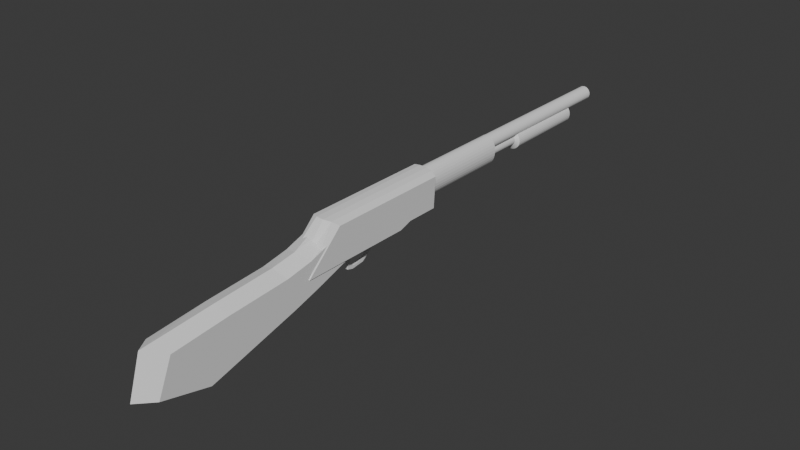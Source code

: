 # Source: ShotGun.blend  (saved by Blender 4.0.36; exported with 4.5.12 LTS)
import bpy
from mathutils import Matrix  # noqa: F401  (used for matrix-valued properties, if any)

bpy.ops.wm.read_factory_settings(use_empty=True)
scene = bpy.context.scene
scene.name = 'Scene'

# ---- world
world_world = bpy.data.worlds.new('World'); scene.world = world_world
world_world.use_nodes = True; world_world.node_tree.nodes.clear()
_N = world_world.node_tree.nodes; _L = world_world.node_tree.links
n0 = _N.new('ShaderNodeOutputWorld'); n0.name = 'World Output'; n0.location = (300, 300)
n1 = _N.new('ShaderNodeBackground'); n1.name = 'Background'; n1.location = (10, 300)
n1.inputs[0].default_value = (0.05088, 0.05088, 0.05088, 1.0)
_L.new(n1.outputs[0], n0.inputs[0])
n0.is_active_output = True
world_world.color = (0.05088, 0.05088, 0.05088)
world_world.use_sun_shadow = False
world_world.sun_shadow_jitter_overblur = 0.0

# ---- meshes
me_body = bpy.data.meshes.new('body')
me_body.from_pydata([(-0.9932, -0.09783, 0.2403), (-2.001, 0.6788, 0.2403), (-2.001, 0.07337, 0.2403), (-1.117, 0.6788, 0.2403), (-0.9932, 0.4574, 0.2403), (-1.117, 0.5191, 0.2403), (-1.117, 0.6788, -0.1785), (-2.001, 0.6788, -0.1785), (-2.001, 0.07337, -0.1785), (-0.9932, -0.09783, -0.1785), (-0.9932, 0.4574, -0.1785), (-1.117, 0.5191, -0.1785), (-2.116, 0.6788, -0.1091), (-1.036, 0.6788, 0.1356), (-2.116, 0.0475, 0.1709), (-2.148, 0.03146, 0.08322), (-2.116, 0.0475, -0.1091), (-2.116, 0.6788, 0.1709), (-2.148, 0.6788, 0.08322), (-2.148, 0.03146, -0.02148), (-2.148, 0.6788, -0.02148), (-1.036, 0.5191, -0.07384), (-1.036, 0.5191, 0.1356), (-1.036, 0.6788, -0.07384), (-0.9932, -0.09783, 0.02433), (-1.003, 0.3932, 0.04213), (-1.005, 0.1922, 0.04213), (-1.005, 0.1922, 0.07831), (-0.435, 0.1842, 0.04213), (-0.3858, 0.2149, 0.04213), (-0.4306, 0.2785, 0.04213), (-0.5052, 0.1957, 0.04213), (-0.4715, 0.2206, 0.04213), (-0.5203, 0.2781, 0.04213), (-1.003, 0.3932, 0.07831), (-0.9339, 0.3607, 0.04213), (-0.9367, 0.2047, 0.04213), (-0.435, 0.1842, 0.07831), (-0.3858, 0.2149, 0.07831), (-0.4306, 0.2785, 0.07831), (-0.5052, 0.1957, 0.07831), (-0.4715, 0.2206, 0.07831), (-0.5203, 0.2781, 0.07831), (-0.9339, 0.3607, 0.07831), (-0.9367, 0.2047, 0.07831)], [], [(8, 7, 6, 11, 10, 9), (5, 3, 1, 2, 0, 4), (4, 10, 11, 21, 22, 5), (3, 13, 23, 6, 7, 12, 20, 18, 17, 1), (3, 5, 22, 13), (20, 12, 16, 19), (2, 1, 17, 14), (13, 22, 21, 23), (15, 18, 20, 19), (14, 17, 18, 15), (12, 7, 8, 16), (21, 11, 6, 23), (2, 14, 0), (14, 15, 24, 0), (16, 8, 9), (15, 19, 24), (19, 16, 9, 24), (4, 0, 24, 9, 10), (28, 26, 25, 35, 36, 31, 32, 29), (25, 30, 29, 32, 33, 35), (37, 38, 41, 40, 44, 43, 34, 27), (34, 43, 42, 41, 38, 39), (32, 31, 40, 41), (28, 29, 38, 37), (36, 35, 43, 44), (33, 32, 41, 42), (29, 30, 39, 38), (31, 36, 44, 40), (25, 26, 27, 34), (30, 25, 34, 39), (26, 28, 37, 27), (35, 33, 42, 43)])
_uv = me_body.uv_layers.new(name='UVマップ')
_uv.uv.foreach_set('vector', [0.0, 0.06465, 0.0, 1.0, 0.62, 1.0, 0.6081, 0.9545, 1.0, 0.9237, 1.0, 0.0, 0.6081, 0.9545, 0.62, 1.0, 0.0, 1.0, 0.0, 0.06465, 1.0, 0.0, 1.0, 0.9237, 1.0, 0.9237, 1.0, 0.9237, 0.6081, 0.9545, 0.6081, 0.9545, 0.6081, 0.9545, 0.6081, 0.9545, 0.62, 1.0, 0.62, 1.0, 0.62, 1.0, 0.62, 1.0, 0.0, 1.0, 0.0, 1.0, 0.0, 1.0, 0.0, 1.0, 0.0, 1.0, 0.0, 1.0, 0.62, 1.0, 0.6081, 0.9545, 0.6081, 0.9545, 0.62, 1.0, 0.0, 1.0, 0.0, 1.0, 0.0, 0.06465, 0.0, 0.06465, 0.0, 0.06465, 0.0, 1.0, 0.0, 1.0, 0.0, 0.06465, 0.62, 1.0, 0.6081, 0.9545, 0.6081, 0.9545, 0.62, 1.0, 0.0, 0.06465, 0.0, 1.0, 0.0, 1.0, 0.0, 0.06465, 0.0, 0.06465, 0.0, 1.0, 0.0, 1.0, 0.0, 0.06465, 0.0, 1.0, 0.0, 1.0, 0.0, 0.06465, 0.0, 0.06465, 0.6081, 0.9545, 0.6081, 0.9545, 0.62, 1.0, 0.62, 1.0, 0.0, 0.06465, 0.0, 0.06465, 1.0, 0.0, 0.0, 0.06465, 0.0, 0.06465, 1.0, 0.0, 1.0, 0.0, 0.0, 0.06465, 0.0, 0.06465, 1.0, 0.0, 0.0, 0.06465, 0.0, 0.06465, 1.0, 0.0, 0.0, 0.06465, 0.0, 0.06465, 1.0, 0.0, 1.0, 0.0, 1.0, 0.9237, 1.0, 0.0, 1.0, 0.0, 1.0, 0.0, 1.0, 0.9237, 0.366, 1.0, 1.0, 1.0, 1.0, 0.0, 0.7575, 0.06457, 0.7525, 0.7584, 0.445, 0.8881, 0.271, 0.6897, 0.1723, 0.7271, 1.0, 0.0, 0.1723, 0.1536, 0.1723, 0.7271, 0.271, 0.6897, 0.2757, 0.1564, 0.7575, 0.06457, 0.366, 1.0, 0.1723, 0.7271, 0.271, 0.6897, 0.445, 0.8881, 0.7525, 0.7584, 0.7575, 0.06457, 1.0, 0.0, 1.0, 1.0, 1.0, 0.0, 0.7575, 0.06457, 0.2757, 0.1564, 0.271, 0.6897, 0.1723, 0.7271, 0.1723, 0.1536, 0.271, 0.6897, 0.445, 0.8881, 0.445, 0.8881, 0.271, 0.6897, 0.366, 1.0, 0.1723, 0.7271, 0.1723, 0.7271, 0.366, 1.0, 0.7525, 0.7584, 0.7575, 0.06457, 0.7575, 0.06457, 0.7525, 0.7584, 0.2757, 0.1564, 0.271, 0.6897, 0.271, 0.6897, 0.2757, 0.1564, 0.1723, 0.7271, 0.1723, 0.1536, 0.1723, 0.1536, 0.1723, 0.7271, 0.445, 0.8881, 0.7525, 0.7584, 0.7525, 0.7584, 0.445, 0.8881, 1.0, 0.0, 1.0, 1.0, 1.0, 1.0, 1.0, 0.0, 0.1723, 0.1536, 1.0, 0.0, 1.0, 0.0, 0.1723, 0.1536, 1.0, 1.0, 0.366, 1.0, 0.366, 1.0, 1.0, 1.0, 0.7575, 0.06457, 0.2757, 0.1564, 0.2757, 0.1564, 0.7575, 0.06457])
me_body.update()
me_003 = bpy.data.meshes.new('円柱.003')
me_003.from_pydata([(-1.558, 0.5123, -10.6), (-1.558, 0.5822, 3.676), (-1.444, 0.5024, -10.6), (-1.444, 0.571, 3.676), (-1.335, 0.4733, -10.6), (-1.335, 0.5379, 3.676), (-1.234, 0.4259, -10.6), (-1.234, 0.4841, 3.676), (-1.146, 0.3622, -10.6), (-1.146, 0.4117, 3.676), (-1.074, 0.2846, -10.6), (-1.074, 0.3234, 3.676), (-1.02, 0.196, -10.6), (-1.02, 0.2228, 3.676), (-0.9869, 0.09994, -10.6), (-0.9869, 0.1136, 3.676), (-0.9757, -4.366e-07, -10.6), (-0.9757, 1.356e-07, 3.676), (-0.9869, -0.09994, -10.6), (-0.9869, -0.1136, 3.676), (-1.02, -0.196, -10.6), (-1.02, -0.2228, 3.676), (-1.074, -0.2846, -10.6), (-1.074, -0.3234, 3.676), (-1.146, -0.3622, -10.6), (-1.146, -0.4117, 3.676), (-1.234, -0.4259, -10.6), (-1.234, -0.4841, 3.676), (-1.335, -0.4733, -10.6), (-1.335, -0.5379, 3.676), (-1.444, -0.5024, -10.6), (-1.444, -0.571, 3.676), (-1.558, -0.5123, -10.6), (-1.558, -0.5822, 3.676), (-1.671, -0.5024, -10.6), (-1.671, -0.571, 3.676), (-1.781, -0.4733, -10.6), (-1.781, -0.5379, 3.676), (-1.881, -0.4259, -10.6), (-1.881, -0.4841, 3.676), (-1.97, -0.3622, -10.6), (-1.97, -0.4117, 3.676), (-2.042, -0.2846, -10.6), (-2.042, -0.3234, 3.676), (-2.096, -0.196, -10.6), (-2.096, -0.2228, 3.676), (-2.129, -0.09994, -10.6), (-2.129, -0.1136, 3.676), (-2.14, -4.366e-07, -10.6), (-2.14, 1.356e-07, 3.676), (-2.129, 0.09994, -10.6), (-2.129, 0.1136, 3.676), (-2.096, 0.196, -10.6), (-2.096, 0.2228, 3.676), (-2.042, 0.2846, -10.6), (-2.042, 0.3234, 3.676), (-1.97, 0.3622, -10.6), (-1.97, 0.4117, 3.676), (-1.881, 0.4259, -10.6), (-1.881, 0.4841, 3.676), (-1.781, 0.4733, -10.6), (-1.781, 0.5379, 3.676), (-1.671, 0.5024, -10.6), (-1.671, 0.571, 3.676), (-1.556, 0.3489, 4.096), (-1.625, 0.3558, 4.096), (-1.489, 0.3287, 4.096), (-1.428, 0.2958, 4.096), (-1.374, 0.2516, 4.096), (-1.33, 0.1977, 4.096), (-1.297, 0.1361, 4.096), (-1.276, 0.06941, 4.096), (-1.27, 1.459e-07, 4.096), (-1.276, -0.06941, 4.096), (-1.297, -0.1361, 4.096), (-1.33, -0.1976, 4.096), (-1.374, -0.2516, 4.096), (-1.428, -0.2958, 4.096), (-1.489, -0.3287, 4.096), (-1.556, -0.3489, 4.096), (-1.625, -0.3558, 4.096), (-1.695, -0.3489, 4.096), (-1.761, -0.3287, 4.096), (-1.823, -0.2958, 4.096), (-1.877, -0.2516, 4.096), (-1.921, -0.1976, 4.096), (-1.954, -0.1361, 4.096), (-1.974, -0.06941, 4.096), (-1.981, 1.459e-07, 4.096), (-1.974, 0.06941, 4.096), (-1.954, 0.1361, 4.096), (-1.921, 0.1977, 4.096), (-1.877, 0.2516, 4.096), (-1.823, 0.2958, 4.096), (-1.761, 0.3287, 4.096), (-1.695, 0.3489, 4.096), (-1.556, 0.3489, 10.42), (-1.625, 0.3558, 10.42), (-1.489, 0.3287, 10.42), (-1.428, 0.2958, 10.42), (-1.374, 0.2516, 10.42), (-1.33, 0.1977, 10.42), (-1.297, 0.1361, 10.42), (-1.276, 0.06941, 10.42), (-1.27, 1.459e-07, 10.42), (-1.276, -0.06941, 10.42), (-1.297, -0.1361, 10.42), (-1.33, -0.1976, 10.42), (-1.374, -0.2516, 10.42), (-1.428, -0.2958, 10.42), (-1.489, -0.3287, 10.42), (-1.556, -0.3489, 10.42), (-1.625, -0.3558, 10.42), (-1.695, -0.3489, 10.42), (-1.761, -0.3287, 10.42), (-1.823, -0.2958, 10.42), (-1.877, -0.2516, 10.42), (-1.921, -0.1976, 10.42), (-1.954, -0.1361, 10.42), (-1.974, -0.06941, 10.42), (-1.981, 1.459e-07, 10.42), (-1.974, 0.06941, 10.42), (-1.954, 0.1361, 10.42), (-1.921, 0.1977, 10.42), (-1.877, 0.2516, 10.42), (-1.823, 0.2958, 10.42), (-1.761, 0.3287, 10.42), (-1.695, 0.3489, 10.42)], [], [(0, 1, 3, 2), (2, 3, 5, 4), (4, 5, 7, 6), (6, 7, 9, 8), (8, 9, 11, 10), (10, 11, 13, 12), (12, 13, 15, 14), (14, 15, 17, 16), (16, 17, 19, 18), (18, 19, 21, 20), (20, 21, 23, 22), (22, 23, 25, 24), (24, 25, 27, 26), (26, 27, 29, 28), (28, 29, 31, 30), (30, 31, 33, 32), (32, 33, 35, 34), (34, 35, 37, 36), (36, 37, 39, 38), (38, 39, 41, 40), (40, 41, 43, 42), (42, 43, 45, 44), (44, 45, 47, 46), (46, 47, 49, 48), (48, 49, 51, 50), (50, 51, 53, 52), (52, 53, 55, 54), (54, 55, 57, 56), (56, 57, 59, 58), (58, 59, 61, 60), (21, 19, 73, 74), (60, 61, 63, 62), (62, 63, 1, 0), (0, 2, 4, 6, 8, 10, 12, 14, 16, 18, 20, 22, 24, 26, 28, 30, 32, 34, 36, 38, 40, 42, 44, 46, 48, 50, 52, 54, 56, 58, 60, 62), (64, 65, 97, 96), (39, 37, 82, 83), (57, 55, 91, 92), (13, 11, 69, 70), (31, 29, 78, 79), (49, 47, 87, 88), (5, 3, 64, 66), (23, 21, 74, 75), (41, 39, 83, 84), (59, 57, 92, 93), (15, 13, 70, 71), (33, 31, 79, 80), (51, 49, 88, 89), (7, 5, 66, 67), (25, 23, 75, 76), (43, 41, 84, 85), (61, 59, 93, 94), (17, 15, 71, 72), (35, 33, 80, 81), (53, 51, 89, 90), (9, 7, 67, 68), (27, 25, 76, 77), (45, 43, 85, 86), (63, 61, 94, 95), (19, 17, 72, 73), (37, 35, 81, 82), (55, 53, 90, 91), (11, 9, 68, 69), (29, 27, 77, 78), (47, 45, 86, 87), (3, 1, 65, 64), (1, 63, 95, 65), (96, 97, 127, 126, 125, 124, 123, 122, 121, 120, 119, 118, 117, 116, 115, 114, 113, 112, 111, 110, 109, 108, 107, 106, 105, 104, 103, 102, 101, 100, 99, 98), (92, 91, 123, 124), (79, 78, 110, 111), (66, 64, 96, 98), (93, 92, 124, 125), (80, 79, 111, 112), (67, 66, 98, 99), (94, 93, 125, 126), (81, 80, 112, 113), (68, 67, 99, 100), (95, 94, 126, 127), (82, 81, 113, 114), (69, 68, 100, 101), (65, 95, 127, 97), (83, 82, 114, 115), (70, 69, 101, 102), (84, 83, 115, 116), (71, 70, 102, 103), (85, 84, 116, 117), (72, 71, 103, 104), (86, 85, 117, 118), (73, 72, 104, 105), (87, 86, 118, 119), (74, 73, 105, 106), (88, 87, 119, 120), (75, 74, 106, 107), (89, 88, 120, 121), (76, 75, 107, 108), (90, 89, 121, 122), (77, 76, 108, 109), (91, 90, 122, 123), (78, 77, 109, 110)])
_uv = me_003.uv_layers.new(name='UVマップ')
_uv.uv.foreach_set('vector', [1.0, 0.5, 1.0, 1.0, 0.9688, 1.0, 0.9688, 0.5, 0.9688, 0.5, 0.9688, 1.0, 0.9375, 1.0, 0.9375, 0.5, 0.9375, 0.5, 0.9375, 1.0, 0.9062, 1.0, 0.9062, 0.5, 0.9062, 0.5, 0.9062, 1.0, 0.875, 1.0, 0.875, 0.5, 0.875, 0.5, 0.875, 1.0, 0.8438, 1.0, 0.8438, 0.5, 0.8438, 0.5, 0.8438, 1.0, 0.8125, 1.0, 0.8125, 0.5, 0.8125, 0.5, 0.8125, 1.0, 0.7812, 1.0, 0.7812, 0.5, 0.7812, 0.5, 0.7812, 1.0, 0.75, 1.0, 0.75, 0.5, 0.75, 0.5, 0.75, 1.0, 0.7188, 1.0, 0.7188, 0.5, 0.7188, 0.5, 0.7188, 1.0, 0.6875, 1.0, 0.6875, 0.5, 0.6875, 0.5, 0.6875, 1.0, 0.6562, 1.0, 0.6562, 0.5, 0.6562, 0.5, 0.6562, 1.0, 0.625, 1.0, 0.625, 0.5, 0.625, 0.5, 0.625, 1.0, 0.5938, 1.0, 0.5938, 0.5, 0.5938, 0.5, 0.5938, 1.0, 0.5625, 1.0, 0.5625, 0.5, 0.5625, 0.5, 0.5625, 1.0, 0.5312, 1.0, 0.5312, 0.5, 0.5312, 0.5, 0.5312, 1.0, 0.5, 1.0, 0.5, 0.5, 0.5, 0.5, 0.5, 1.0, 0.4688, 1.0, 0.4688, 0.5, 0.4688, 0.5, 0.4688, 1.0, 0.4375, 1.0, 0.4375, 0.5, 0.4375, 0.5, 0.4375, 1.0, 0.4062, 1.0, 0.4062, 0.5, 0.4062, 0.5, 0.4062, 1.0, 0.375, 1.0, 0.375, 0.5, 0.375, 0.5, 0.375, 1.0, 0.3438, 1.0, 0.3438, 0.5, 0.3438, 0.5, 0.3438, 1.0, 0.3125, 1.0, 0.3125, 0.5, 0.3125, 0.5, 0.3125, 1.0, 0.2812, 1.0, 0.2812, 0.5, 0.2812, 0.5, 0.2812, 1.0, 0.25, 1.0, 0.25, 0.5, 0.25, 0.5, 0.25, 1.0, 0.2188, 1.0, 0.2188, 0.5, 0.2188, 0.5, 0.2188, 1.0, 0.1875, 1.0, 0.1875, 0.5, 0.1875, 0.5, 0.1875, 1.0, 0.1562, 1.0, 0.1562, 0.5, 0.1562, 0.5, 0.1562, 1.0, 0.125, 1.0, 0.125, 0.5, 0.125, 0.5, 0.125, 1.0, 0.09375, 1.0, 0.09375, 0.5, 0.09375, 0.5, 0.09375, 1.0, 0.0625, 1.0, 0.0625, 0.5, 0.6875, 1.0, 0.7188, 1.0, 0.7188, 1.0, 0.6875, 1.0, 0.0625, 0.5, 0.0625, 1.0, 0.03125, 1.0, 0.03125, 0.5, 0.03125, 0.5, 0.03125, 1.0, 0.0, 1.0, 0.0, 0.5, 0.75, 0.49, 0.7968, 0.4854, 0.8418, 0.4717, 0.8833, 0.4496, 0.9197, 0.4197, 0.9496, 0.3833, 0.9717, 0.3418, 0.9854, 0.2968, 0.99, 0.25, 0.9854, 0.2032, 0.9717, 0.1582, 0.9496, 0.1167, 0.9197, 0.08029, 0.8833, 0.05045, 0.8418, 0.02827, 0.7968, 0.01461, 0.75, 0.01, 0.7032, 0.01461, 0.6582, 0.02827, 0.6167, 0.05045, 0.5803, 0.08029, 0.5504, 0.1167, 0.5283, 0.1582, 0.5146, 0.2032, 0.51, 0.25, 0.5146, 0.2968, 0.5283, 0.3418, 0.5504, 0.3833, 0.5803, 0.4197, 0.6167, 0.4496, 0.6582, 0.4717, 0.7032, 0.4854, 0.9688, 1.0, 1.0, 1.0, 1.0, 1.0, 0.9688, 1.0, 0.4062, 1.0, 0.4375, 1.0, 0.4375, 1.0, 0.4062, 1.0, 0.125, 1.0, 0.1562, 1.0, 0.1562, 1.0, 0.125, 1.0, 0.8125, 1.0, 0.8438, 1.0, 0.8438, 1.0, 0.8125, 1.0, 0.5312, 1.0, 0.5625, 1.0, 0.5625, 1.0, 0.5312, 1.0, 0.25, 1.0, 0.2812, 1.0, 0.2812, 1.0, 0.25, 1.0, 0.9375, 1.0, 0.9688, 1.0, 0.9688, 1.0, 0.9375, 1.0, 0.6562, 1.0, 0.6875, 1.0, 0.6875, 1.0, 0.6562, 1.0, 0.375, 1.0, 0.4062, 1.0, 0.4062, 1.0, 0.375, 1.0, 0.09375, 1.0, 0.125, 1.0, 0.125, 1.0, 0.09375, 1.0, 0.7812, 1.0, 0.8125, 1.0, 0.8125, 1.0, 0.7812, 1.0, 0.5, 1.0, 0.5312, 1.0, 0.5312, 1.0, 0.5, 1.0, 0.2188, 1.0, 0.25, 1.0, 0.25, 1.0, 0.2188, 1.0, 0.9062, 1.0, 0.9375, 1.0, 0.9375, 1.0, 0.9062, 1.0, 0.625, 1.0, 0.6562, 1.0, 0.6562, 1.0, 0.625, 1.0, 0.3438, 1.0, 0.375, 1.0, 0.375, 1.0, 0.3438, 1.0, 0.0625, 1.0, 0.09375, 1.0, 0.09375, 1.0, 0.0625, 1.0, 0.75, 1.0, 0.7812, 1.0, 0.7812, 1.0, 0.75, 1.0, 0.4688, 1.0, 0.5, 1.0, 0.5, 1.0, 0.4688, 1.0, 0.1875, 1.0, 0.2188, 1.0, 0.2188, 1.0, 0.1875, 1.0, 0.875, 1.0, 0.9062, 1.0, 0.9062, 1.0, 0.875, 1.0, 0.5938, 1.0, 0.625, 1.0, 0.625, 1.0, 0.5938, 1.0, 0.3125, 1.0, 0.3438, 1.0, 0.3438, 1.0, 0.3125, 1.0, 0.03125, 1.0, 0.0625, 1.0, 0.0625, 1.0, 0.03125, 1.0, 0.7188, 1.0, 0.75, 1.0, 0.75, 1.0, 0.7188, 1.0, 0.4375, 1.0, 0.4688, 1.0, 0.4688, 1.0, 0.4375, 1.0, 0.1562, 1.0, 0.1875, 1.0, 0.1875, 1.0, 0.1562, 1.0, 0.8438, 1.0, 0.875, 1.0, 0.875, 1.0, 0.8438, 1.0, 0.5625, 1.0, 0.5938, 1.0, 0.5938, 1.0, 0.5625, 1.0, 0.2812, 1.0, 0.3125, 1.0, 0.3125, 1.0, 0.2812, 1.0, 0.9688, 1.0, 1.0, 1.0, 1.0, 1.0, 0.9688, 1.0, 0.0, 1.0, 0.03125, 1.0, 0.03125, 1.0, 0.0, 1.0, 0.2968, 0.4854, 0.25, 0.49, 0.2032, 0.4854, 0.1582, 0.4717, 0.1167, 0.4496, 0.08029, 0.4197, 0.05045, 0.3833, 0.02827, 0.3418, 0.01461, 0.2968, 0.01, 0.25, 0.01461, 0.2032, 0.02827, 0.1582, 0.05045, 0.1167, 0.08029, 0.08029, 0.1167, 0.05045, 0.1582, 0.02827, 0.2032, 0.01461, 0.25, 0.01, 0.2968, 0.01461, 0.3418, 0.02827, 0.3833, 0.05045, 0.4197, 0.08029, 0.4496, 0.1167, 0.4717, 0.1582, 0.4854, 0.2032, 0.49, 0.25, 0.4854, 0.2968, 0.4717, 0.3418, 0.4496, 0.3833, 0.4197, 0.4197, 0.3833, 0.4496, 0.3418, 0.4717, 0.125, 1.0, 0.1562, 1.0, 0.1562, 1.0, 0.125, 1.0, 0.5312, 1.0, 0.5625, 1.0, 0.5625, 1.0, 0.5312, 1.0, 0.9375, 1.0, 0.9688, 1.0, 0.9688, 1.0, 0.9375, 1.0, 0.09375, 1.0, 0.125, 1.0, 0.125, 1.0, 0.09375, 1.0, 0.5, 1.0, 0.5312, 1.0, 0.5312, 1.0, 0.5, 1.0, 0.9062, 1.0, 0.9375, 1.0, 0.9375, 1.0, 0.9062, 1.0, 0.0625, 1.0, 0.09375, 1.0, 0.09375, 1.0, 0.0625, 1.0, 0.4688, 1.0, 0.5, 1.0, 0.5, 1.0, 0.4688, 1.0, 0.875, 1.0, 0.9062, 1.0, 0.9062, 1.0, 0.875, 1.0, 0.03125, 1.0, 0.0625, 1.0, 0.0625, 1.0, 0.03125, 1.0, 0.4375, 1.0, 0.4688, 1.0, 0.4688, 1.0, 0.4375, 1.0, 0.8438, 1.0, 0.875, 1.0, 0.875, 1.0, 0.8438, 1.0, 0.0, 1.0, 0.03125, 1.0, 0.03125, 1.0, 0.0, 1.0, 0.4062, 1.0, 0.4375, 1.0, 0.4375, 1.0, 0.4062, 1.0, 0.8125, 1.0, 0.8438, 1.0, 0.8438, 1.0, 0.8125, 1.0, 0.375, 1.0, 0.4062, 1.0, 0.4062, 1.0, 0.375, 1.0, 0.7812, 1.0, 0.8125, 1.0, 0.8125, 1.0, 0.7812, 1.0, 0.3438, 1.0, 0.375, 1.0, 0.375, 1.0, 0.3438, 1.0, 0.75, 1.0, 0.7812, 1.0, 0.7812, 1.0, 0.75, 1.0, 0.3125, 1.0, 0.3438, 1.0, 0.3438, 1.0, 0.3125, 1.0, 0.7188, 1.0, 0.75, 1.0, 0.75, 1.0, 0.7188, 1.0, 0.2812, 1.0, 0.3125, 1.0, 0.3125, 1.0, 0.2812, 1.0, 0.6875, 1.0, 0.7188, 1.0, 0.7188, 1.0, 0.6875, 1.0, 0.25, 1.0, 0.2812, 1.0, 0.2812, 1.0, 0.25, 1.0, 0.6562, 1.0, 0.6875, 1.0, 0.6875, 1.0, 0.6562, 1.0, 0.2188, 1.0, 0.25, 1.0, 0.25, 1.0, 0.2188, 1.0, 0.625, 1.0, 0.6562, 1.0, 0.6562, 1.0, 0.625, 1.0, 0.1875, 1.0, 0.2188, 1.0, 0.2188, 1.0, 0.1875, 1.0, 0.5938, 1.0, 0.625, 1.0, 0.625, 1.0, 0.5938, 1.0, 0.1562, 1.0, 0.1875, 1.0, 0.1875, 1.0, 0.1562, 1.0, 0.5625, 1.0, 0.5938, 1.0, 0.5938, 1.0, 0.5625, 1.0])
me_003.update()
me_004 = bpy.data.meshes.new('円柱.004')
me_004.from_pydata([(1.287, 0.8268, -7.753), (1.287, 0.8268, 0.9283), (1.528, 0.8109, -7.753), (1.528, 0.8109, 0.9283), (1.759, 0.7638, -7.753), (1.759, 0.7638, 0.9283), (1.973, 0.6874, -7.753), (1.973, 0.6874, 0.9283), (2.16, 0.5846, -7.753), (2.16, 0.5846, 0.9283), (2.313, 0.4593, -7.753), (2.313, 0.4593, 0.9283), (2.427, 0.3164, -7.753), (2.427, 0.3164, 0.9283), (2.497, 0.1613, -7.753), (2.497, 0.1613, 0.9283), (2.521, -2.945e-07, -7.753), (2.521, 1.273e-08, 0.9283), (2.497, -0.1613, -7.753), (2.497, -0.1613, 0.9283), (2.427, -0.3164, -7.753), (2.427, -0.3164, 0.9283), (2.313, -0.4593, -7.753), (2.313, -0.4593, 0.9283), (2.16, -0.5846, -7.753), (2.16, -0.5846, 0.9283), (1.973, -0.6874, -7.753), (1.973, -0.6874, 0.9283), (1.759, -0.7638, -7.753), (1.759, -0.7638, 0.9283), (1.528, -0.8109, -7.753), (1.528, -0.8109, 0.9283), (1.287, -0.8268, -7.753), (1.287, -0.8268, 0.9283), (1.047, -0.8109, -7.753), (1.047, -0.8109, 0.9283), (0.8154, -0.7638, -7.753), (0.8154, -0.7638, 0.9283), (0.6021, -0.6874, -7.753), (0.6021, -0.6874, 0.9283), (0.4152, -0.5846, -7.753), (0.4152, -0.5846, 0.9283), (0.2618, -0.4593, -7.753), (0.2618, -0.4593, 0.9283), (0.1478, -0.3164, -7.753), (0.1478, -0.3164, 0.9283), (0.07762, -0.1613, -7.753), (0.07762, -0.1613, 0.9283), (0.05392, -2.945e-07, -7.753), (0.05392, 1.273e-08, 0.9283), (0.07762, 0.1613, -7.753), (0.07762, 0.1613, 0.9283), (0.1478, 0.3164, -7.753), (0.1478, 0.3164, 0.9283), (0.2618, 0.4593, -7.753), (0.2618, 0.4593, 0.9283), (0.4152, 0.5846, -7.753), (0.4152, 0.5846, 0.9283), (0.6021, 0.6874, -7.753), (0.6021, 0.6874, 0.9283), (0.8154, 0.7638, -7.753), (0.8154, 0.7638, 0.9283), (1.047, 0.8109, -7.753), (1.047, 0.8109, 0.9283)], [], [(0, 1, 3, 2), (2, 3, 5, 4), (4, 5, 7, 6), (6, 7, 9, 8), (8, 9, 11, 10), (10, 11, 13, 12), (12, 13, 15, 14), (14, 15, 17, 16), (16, 17, 19, 18), (18, 19, 21, 20), (20, 21, 23, 22), (22, 23, 25, 24), (24, 25, 27, 26), (26, 27, 29, 28), (28, 29, 31, 30), (30, 31, 33, 32), (32, 33, 35, 34), (34, 35, 37, 36), (36, 37, 39, 38), (38, 39, 41, 40), (40, 41, 43, 42), (42, 43, 45, 44), (44, 45, 47, 46), (46, 47, 49, 48), (48, 49, 51, 50), (50, 51, 53, 52), (52, 53, 55, 54), (54, 55, 57, 56), (56, 57, 59, 58), (58, 59, 61, 60), (3, 1, 63, 61, 59, 57, 55, 53, 51, 49, 47, 45, 43, 41, 39, 37, 35, 33, 31, 29, 27, 25, 23, 21, 19, 17, 15, 13, 11, 9, 7, 5), (60, 61, 63, 62), (62, 63, 1, 0), (0, 2, 4, 6, 8, 10, 12, 14, 16, 18, 20, 22, 24, 26, 28, 30, 32, 34, 36, 38, 40, 42, 44, 46, 48, 50, 52, 54, 56, 58, 60, 62)])
_uv = me_004.uv_layers.new(name='UVマップ')
_uv.uv.foreach_set('vector', [1.0, 0.5, 1.0, 1.0, 0.9688, 1.0, 0.9688, 0.5, 0.9688, 0.5, 0.9688, 1.0, 0.9375, 1.0, 0.9375, 0.5, 0.9375, 0.5, 0.9375, 1.0, 0.9062, 1.0, 0.9062, 0.5, 0.9062, 0.5, 0.9062, 1.0, 0.875, 1.0, 0.875, 0.5, 0.875, 0.5, 0.875, 1.0, 0.8438, 1.0, 0.8438, 0.5, 0.8438, 0.5, 0.8438, 1.0, 0.8125, 1.0, 0.8125, 0.5, 0.8125, 0.5, 0.8125, 1.0, 0.7812, 1.0, 0.7812, 0.5, 0.7812, 0.5, 0.7812, 1.0, 0.75, 1.0, 0.75, 0.5, 0.75, 0.5, 0.75, 1.0, 0.7188, 1.0, 0.7188, 0.5, 0.7188, 0.5, 0.7188, 1.0, 0.6875, 1.0, 0.6875, 0.5, 0.6875, 0.5, 0.6875, 1.0, 0.6562, 1.0, 0.6562, 0.5, 0.6562, 0.5, 0.6562, 1.0, 0.625, 1.0, 0.625, 0.5, 0.625, 0.5, 0.625, 1.0, 0.5938, 1.0, 0.5938, 0.5, 0.5938, 0.5, 0.5938, 1.0, 0.5625, 1.0, 0.5625, 0.5, 0.5625, 0.5, 0.5625, 1.0, 0.5312, 1.0, 0.5312, 0.5, 0.5312, 0.5, 0.5312, 1.0, 0.5, 1.0, 0.5, 0.5, 0.5, 0.5, 0.5, 1.0, 0.4688, 1.0, 0.4688, 0.5, 0.4688, 0.5, 0.4688, 1.0, 0.4375, 1.0, 0.4375, 0.5, 0.4375, 0.5, 0.4375, 1.0, 0.4062, 1.0, 0.4062, 0.5, 0.4062, 0.5, 0.4062, 1.0, 0.375, 1.0, 0.375, 0.5, 0.375, 0.5, 0.375, 1.0, 0.3438, 1.0, 0.3438, 0.5, 0.3438, 0.5, 0.3438, 1.0, 0.3125, 1.0, 0.3125, 0.5, 0.3125, 0.5, 0.3125, 1.0, 0.2812, 1.0, 0.2812, 0.5, 0.2812, 0.5, 0.2812, 1.0, 0.25, 1.0, 0.25, 0.5, 0.25, 0.5, 0.25, 1.0, 0.2188, 1.0, 0.2188, 0.5, 0.2188, 0.5, 0.2188, 1.0, 0.1875, 1.0, 0.1875, 0.5, 0.1875, 0.5, 0.1875, 1.0, 0.1562, 1.0, 0.1562, 0.5, 0.1562, 0.5, 0.1562, 1.0, 0.125, 1.0, 0.125, 0.5, 0.125, 0.5, 0.125, 1.0, 0.09375, 1.0, 0.09375, 0.5, 0.09375, 0.5, 0.09375, 1.0, 0.0625, 1.0, 0.0625, 0.5, 0.2968, 0.4854, 0.25, 0.49, 0.2032, 0.4854, 0.1582, 0.4717, 0.1167, 0.4496, 0.08029, 0.4197, 0.05045, 0.3833, 0.02827, 0.3418, 0.01461, 0.2968, 0.01, 0.25, 0.01461, 0.2032, 0.02827, 0.1582, 0.05045, 0.1167, 0.08029, 0.08029, 0.1167, 0.05045, 0.1582, 0.02827, 0.2032, 0.01461, 0.25, 0.01, 0.2968, 0.01461, 0.3418, 0.02827, 0.3833, 0.05045, 0.4197, 0.08029, 0.4496, 0.1167, 0.4717, 0.1582, 0.4854, 0.2032, 0.49, 0.25, 0.4854, 0.2968, 0.4717, 0.3418, 0.4496, 0.3833, 0.4197, 0.4197, 0.3833, 0.4496, 0.3418, 0.4717, 0.0625, 0.5, 0.0625, 1.0, 0.03125, 1.0, 0.03125, 0.5, 0.03125, 0.5, 0.03125, 1.0, 0.0, 1.0, 0.0, 0.5, 0.75, 0.49, 0.7968, 0.4854, 0.8418, 0.4717, 0.8833, 0.4496, 0.9197, 0.4197, 0.9496, 0.3833, 0.9717, 0.3418, 0.9854, 0.2968, 0.99, 0.25, 0.9854, 0.2032, 0.9717, 0.1582, 0.9496, 0.1167, 0.9197, 0.08029, 0.8833, 0.05045, 0.8418, 0.02827, 0.7968, 0.01461, 0.75, 0.01, 0.7032, 0.01461, 0.6582, 0.02827, 0.6167, 0.05045, 0.5803, 0.08029, 0.5504, 0.1167, 0.5283, 0.1582, 0.5146, 0.2032, 0.51, 0.25, 0.5146, 0.2968, 0.5283, 0.3418, 0.5504, 0.3833, 0.5803, 0.4197, 0.6167, 0.4496, 0.6582, 0.4717, 0.7032, 0.4854])
me_004.update()
me_005 = bpy.data.meshes.new('円柱.005')
me_005.from_pydata([(-1.558, 0.5822, -10.55), (-1.558, 0.5822, 3.15), (-1.444, 0.571, -10.55), (-1.444, 0.571, 3.15), (-1.335, 0.5379, -10.55), (-1.335, 0.5379, 3.15), (-1.234, 0.4841, -10.55), (-1.234, 0.4841, 3.15), (-1.146, 0.4117, -10.55), (-1.146, 0.4117, 3.15), (-1.074, 0.3234, -10.55), (-1.074, 0.3234, 3.15), (-1.02, 0.2228, -10.55), (-1.02, 0.2228, 3.15), (-0.9869, 0.1136, -10.55), (-0.9869, 0.1136, 3.15), (-0.9757, -4.352e-07, -10.55), (-0.9757, 9.762e-08, 3.15), (-0.9869, -0.1136, -10.55), (-0.9869, -0.1136, 3.15), (-1.02, -0.2228, -10.55), (-1.02, -0.2228, 3.15), (-1.074, -0.3234, -10.55), (-1.074, -0.3234, 3.15), (-1.146, -0.4117, -10.55), (-1.146, -0.4117, 3.15), (-1.234, -0.4841, -10.55), (-1.234, -0.4841, 3.15), (-1.335, -0.5379, -10.55), (-1.335, -0.5379, 3.15), (-1.444, -0.571, -10.55), (-1.444, -0.571, 3.15), (-1.558, -0.5822, -10.55), (-1.558, -0.5822, 3.15), (-1.671, -0.571, -10.55), (-1.671, -0.571, 3.15), (-1.781, -0.5379, -10.55), (-1.781, -0.5379, 3.15), (-1.881, -0.4841, -10.55), (-1.881, -0.4841, 3.15), (-1.97, -0.4117, -10.55), (-1.97, -0.4117, 3.15), (-2.042, -0.3234, -10.55), (-2.042, -0.3234, 3.15), (-2.096, -0.2228, -10.55), (-2.096, -0.2228, 3.15), (-2.129, -0.1136, -10.55), (-2.129, -0.1136, 3.15), (-2.14, -4.352e-07, -10.55), (-2.14, 9.762e-08, 3.15), (-2.129, 0.1136, -10.55), (-2.129, 0.1136, 3.15), (-2.096, 0.2228, -10.55), (-2.096, 0.2228, 3.15), (-2.042, 0.3234, -10.55), (-2.042, 0.3234, 3.15), (-1.97, 0.4117, -10.55), (-1.97, 0.4117, 3.15), (-1.881, 0.4841, -10.55), (-1.881, 0.4841, 3.15), (-1.781, 0.5379, -10.55), (-1.781, 0.5379, 3.15), (-1.671, 0.571, -10.55), (-1.671, 0.571, 3.15)], [], [(0, 1, 3, 2), (2, 3, 5, 4), (4, 5, 7, 6), (6, 7, 9, 8), (8, 9, 11, 10), (10, 11, 13, 12), (12, 13, 15, 14), (14, 15, 17, 16), (16, 17, 19, 18), (18, 19, 21, 20), (20, 21, 23, 22), (22, 23, 25, 24), (24, 25, 27, 26), (26, 27, 29, 28), (28, 29, 31, 30), (30, 31, 33, 32), (32, 33, 35, 34), (34, 35, 37, 36), (36, 37, 39, 38), (38, 39, 41, 40), (40, 41, 43, 42), (42, 43, 45, 44), (44, 45, 47, 46), (46, 47, 49, 48), (48, 49, 51, 50), (50, 51, 53, 52), (52, 53, 55, 54), (54, 55, 57, 56), (56, 57, 59, 58), (58, 59, 61, 60), (3, 1, 63, 61, 59, 57, 55, 53, 51, 49, 47, 45, 43, 41, 39, 37, 35, 33, 31, 29, 27, 25, 23, 21, 19, 17, 15, 13, 11, 9, 7, 5), (60, 61, 63, 62), (62, 63, 1, 0), (0, 2, 4, 6, 8, 10, 12, 14, 16, 18, 20, 22, 24, 26, 28, 30, 32, 34, 36, 38, 40, 42, 44, 46, 48, 50, 52, 54, 56, 58, 60, 62)])
_uv = me_005.uv_layers.new(name='UVマップ')
_uv.uv.foreach_set('vector', [1.0, 0.5, 1.0, 1.0, 0.9688, 1.0, 0.9688, 0.5, 0.9688, 0.5, 0.9688, 1.0, 0.9375, 1.0, 0.9375, 0.5, 0.9375, 0.5, 0.9375, 1.0, 0.9062, 1.0, 0.9062, 0.5, 0.9062, 0.5, 0.9062, 1.0, 0.875, 1.0, 0.875, 0.5, 0.875, 0.5, 0.875, 1.0, 0.8438, 1.0, 0.8438, 0.5, 0.8438, 0.5, 0.8438, 1.0, 0.8125, 1.0, 0.8125, 0.5, 0.8125, 0.5, 0.8125, 1.0, 0.7812, 1.0, 0.7812, 0.5, 0.7812, 0.5, 0.7812, 1.0, 0.75, 1.0, 0.75, 0.5, 0.75, 0.5, 0.75, 1.0, 0.7188, 1.0, 0.7188, 0.5, 0.7188, 0.5, 0.7188, 1.0, 0.6875, 1.0, 0.6875, 0.5, 0.6875, 0.5, 0.6875, 1.0, 0.6562, 1.0, 0.6562, 0.5, 0.6562, 0.5, 0.6562, 1.0, 0.625, 1.0, 0.625, 0.5, 0.625, 0.5, 0.625, 1.0, 0.5938, 1.0, 0.5938, 0.5, 0.5938, 0.5, 0.5938, 1.0, 0.5625, 1.0, 0.5625, 0.5, 0.5625, 0.5, 0.5625, 1.0, 0.5312, 1.0, 0.5312, 0.5, 0.5312, 0.5, 0.5312, 1.0, 0.5, 1.0, 0.5, 0.5, 0.5, 0.5, 0.5, 1.0, 0.4688, 1.0, 0.4688, 0.5, 0.4688, 0.5, 0.4688, 1.0, 0.4375, 1.0, 0.4375, 0.5, 0.4375, 0.5, 0.4375, 1.0, 0.4062, 1.0, 0.4062, 0.5, 0.4062, 0.5, 0.4062, 1.0, 0.375, 1.0, 0.375, 0.5, 0.375, 0.5, 0.375, 1.0, 0.3438, 1.0, 0.3438, 0.5, 0.3438, 0.5, 0.3438, 1.0, 0.3125, 1.0, 0.3125, 0.5, 0.3125, 0.5, 0.3125, 1.0, 0.2812, 1.0, 0.2812, 0.5, 0.2812, 0.5, 0.2812, 1.0, 0.25, 1.0, 0.25, 0.5, 0.25, 0.5, 0.25, 1.0, 0.2188, 1.0, 0.2188, 0.5, 0.2188, 0.5, 0.2188, 1.0, 0.1875, 1.0, 0.1875, 0.5, 0.1875, 0.5, 0.1875, 1.0, 0.1562, 1.0, 0.1562, 0.5, 0.1562, 0.5, 0.1562, 1.0, 0.125, 1.0, 0.125, 0.5, 0.125, 0.5, 0.125, 1.0, 0.09375, 1.0, 0.09375, 0.5, 0.09375, 0.5, 0.09375, 1.0, 0.0625, 1.0, 0.0625, 0.5, 0.2968, 0.4854, 0.25, 0.49, 0.2032, 0.4854, 0.1582, 0.4717, 0.1167, 0.4496, 0.08029, 0.4197, 0.05045, 0.3833, 0.02827, 0.3418, 0.01461, 0.2968, 0.01, 0.25, 0.01461, 0.2032, 0.02827, 0.1582, 0.05045, 0.1167, 0.08029, 0.08029, 0.1167, 0.05045, 0.1582, 0.02827, 0.2032, 0.01461, 0.25, 0.01, 0.2968, 0.01461, 0.3418, 0.02827, 0.3833, 0.05045, 0.4197, 0.08029, 0.4496, 0.1167, 0.4717, 0.1582, 0.4854, 0.2032, 0.49, 0.25, 0.4854, 0.2968, 0.4717, 0.3418, 0.4496, 0.3833, 0.4197, 0.4197, 0.3833, 0.4496, 0.3418, 0.4717, 0.0625, 0.5, 0.0625, 1.0, 0.03125, 1.0, 0.03125, 0.5, 0.03125, 0.5, 0.03125, 1.0, 0.0, 1.0, 0.0, 0.5, 0.75, 0.49, 0.7968, 0.4854, 0.8418, 0.4717, 0.8833, 0.4496, 0.9197, 0.4197, 0.9496, 0.3833, 0.9717, 0.3418, 0.9854, 0.2968, 0.99, 0.25, 0.9854, 0.2032, 0.9717, 0.1582, 0.9496, 0.1167, 0.9197, 0.08029, 0.8833, 0.05045, 0.8418, 0.02827, 0.7968, 0.01461, 0.75, 0.01, 0.7032, 0.01461, 0.6582, 0.02827, 0.6167, 0.05045, 0.5803, 0.08029, 0.5504, 0.1167, 0.5283, 0.1582, 0.5146, 0.2032, 0.51, 0.25, 0.5146, 0.2968, 0.5283, 0.3418, 0.5504, 0.3833, 0.5803, 0.4197, 0.6167, 0.4496, 0.6582, 0.4717, 0.7032, 0.4854])
me_005.update()
me_001 = bpy.data.meshes.new('平面.001')
me_001.from_pydata([(-0.1135, 0.2448, 0.1655), (-0.186, 0.631, 0.1655), (-0.4697, 1.979, -0.1903), (-0.1135, 0.2448, -0.1903), (0.5462, -1.653, -0.1903), (-0.4741, 1.44, -0.1903), (-0.186, 0.631, -0.1903), (-0.05123, -0.6487, -0.1903), (0.02893, -1.467, -0.1903), (0.7403, -0.9316, -0.1903), (0.3668, 0.3761, -0.1903), (0.2384, 0.7693, -0.1903), (-0.02069, 1.487, -0.1903), (-0.2368, 1.916, -0.1903), (-0.4697, 1.979, 0.1655), (-0.4741, 1.44, 0.1655), (-0.05123, -0.6487, 0.1655), (0.02893, -1.467, 0.1655), (0.5462, -1.653, 0.1655), (0.7403, -0.9316, 0.1655), (0.3668, 0.3761, 0.1655), (0.2384, 0.7693, 0.1655), (-0.02069, 1.487, 0.1655), (-0.2368, 1.916, 0.1655), (-0.05402, 1.677, -0.01241), (0.317, 0.8512, -0.01241), (0.855, -0.9101, -0.01241), (0.5524, -1.877, -0.01241), (-0.1384, -0.6778, -0.01241), (-0.2009, 0.2011, -0.01241), (-0.3287, 2.173, -0.01241), (-0.2589, 0.5603, -0.01241), (0.4829, 0.2875, -0.01241), (-0.0505, -1.72, -0.01241), (-0.4813, 2.246, -0.01241), (-0.487, 1.622, -0.01241)], [], [(25, 24, 22, 21), (27, 26, 19, 18), (5, 2, 13, 12, 11, 10, 9, 4, 8, 7, 3, 6), (15, 1, 0, 16, 17, 18, 19, 20, 21, 22, 23, 14), (29, 28, 16, 0), (24, 30, 23, 22), (31, 29, 0, 1), (26, 32, 20, 19), (28, 33, 17, 16), (30, 34, 14, 23), (34, 35, 15, 14), (32, 25, 21, 20), (33, 27, 18, 17), (35, 31, 1, 15), (5, 6, 31, 35), (8, 4, 27, 33), (10, 11, 25, 32), (2, 5, 35, 34), (13, 2, 34, 30), (7, 8, 33, 28), (9, 10, 32, 26), (6, 3, 29, 31), (12, 13, 30, 24), (3, 7, 28, 29), (4, 9, 26, 27), (11, 12, 24, 25)])
_uv = me_001.uv_layers.new(name='UVマップ')
_uv.uv.foreach_set('vector', [0.6472, 0.783, 0.3496, 0.8599, 0.3496, 0.8599, 0.6472, 0.783, 1.0, 0.2739, 1.0, 0.5389, 1.0, 0.5389, 1.0, 0.2739, 0.0, 0.7484, 0.0, 1.0, 0.1164, 0.9226, 0.3496, 0.8599, 0.6472, 0.783, 0.8374, 0.6711, 1.0, 0.5389, 1.0, 0.2739, 0.6576, 0.3417, 0.5702, 0.5595, 0.4506, 0.625, 0.3311, 0.6904, 0.0, 0.7484, 0.3311, 0.6904, 0.4506, 0.625, 0.5702, 0.5595, 0.6576, 0.3417, 1.0, 0.2739, 1.0, 0.5389, 0.8374, 0.6711, 0.6472, 0.783, 0.3496, 0.8599, 0.1164, 0.9226, 0.0, 1.0, 0.4506, 0.625, 0.5702, 0.5595, 0.5702, 0.5595, 0.4506, 0.625, 0.3496, 0.8599, 0.1164, 0.9226, 0.1164, 0.9226, 0.3496, 0.8599, 0.3311, 0.6904, 0.4506, 0.625, 0.4506, 0.625, 0.3311, 0.6904, 1.0, 0.5389, 0.8374, 0.6711, 0.8374, 0.6711, 1.0, 0.5389, 0.5702, 0.5595, 0.6576, 0.3417, 0.6576, 0.3417, 0.5702, 0.5595, 0.1164, 0.9226, 0.0, 1.0, 0.0, 1.0, 0.1164, 0.9226, 0.0, 1.0, 0.0, 0.7484, 0.0, 0.7484, 0.0, 1.0, 0.8374, 0.6711, 0.6472, 0.783, 0.6472, 0.783, 0.8374, 0.6711, 0.6576, 0.3417, 1.0, 0.2739, 1.0, 0.2739, 0.6576, 0.3417, 0.0, 0.7484, 0.3311, 0.6904, 0.3311, 0.6904, 0.0, 0.7484, 0.0, 0.7484, 0.3311, 0.6904, 0.3311, 0.6904, 0.0, 0.7484, 0.6576, 0.3417, 1.0, 0.2739, 1.0, 0.2739, 0.6576, 0.3417, 0.8374, 0.6711, 0.6472, 0.783, 0.6472, 0.783, 0.8374, 0.6711, 0.0, 1.0, 0.0, 0.7484, 0.0, 0.7484, 0.0, 1.0, 0.1164, 0.9226, 0.0, 1.0, 0.0, 1.0, 0.1164, 0.9226, 0.5702, 0.5595, 0.6576, 0.3417, 0.6576, 0.3417, 0.5702, 0.5595, 1.0, 0.5389, 0.8374, 0.6711, 0.8374, 0.6711, 1.0, 0.5389, 0.3311, 0.6904, 0.4506, 0.625, 0.4506, 0.625, 0.3311, 0.6904, 0.3496, 0.8599, 0.1164, 0.9226, 0.1164, 0.9226, 0.3496, 0.8599, 0.4506, 0.625, 0.5702, 0.5595, 0.5702, 0.5595, 0.4506, 0.625, 1.0, 0.2739, 1.0, 0.5389, 1.0, 0.5389, 1.0, 0.2739, 0.6472, 0.783, 0.3496, 0.8599, 0.3496, 0.8599, 0.6472, 0.783])
me_001.update()

# ---- objects
ob_x = bpy.data.objects.new('平面', me_body)
ob_002 = bpy.data.objects.new('円柱.002', me_003)
ob_001 = bpy.data.objects.new('円柱.001', me_004)
ob_x_1 = bpy.data.objects.new('円柱', me_005)
ob_001_1 = bpy.data.objects.new('平面.001', me_001)

# ---- transforms, parenting, visibility, modifiers, constraints
ob_x.location = (0.04139, -2.701, -0.4291)
ob_x.rotation_euler = (0.006639, 1.62, 0.006182)
ob_x.scale = (0.5197, 2.993, 1.0)
ob_002.parent = ob_x_1
ob_002.matrix_parent_inverse = Matrix(((5.58, 0.0, -0.0, 1.116), (0.0, -2.439e-07, 5.58, -0.05689), (0.0, -3.382, -1.478e-07, 0.531), (-0.0, 0.0, -0.0, 1.0)))
ob_002.location = (0.05783, 1.705, 0.01019)
ob_002.rotation_euler = (1.571, 0.0, 0.0)
ob_002.scale = (0.242, 0.242, 0.09479)
ob_001.parent = ob_x_1
ob_001.matrix_parent_inverse = Matrix(((5.58, 0.0, -0.0, 1.116), (0.0, -2.439e-07, 5.58, -0.05689), (0.0, -3.382, -1.478e-07, 0.531), (-0.0, 0.0, -0.0, 1.0)))
ob_001.location = (-0.5972, -0.6487, 0.01019)
ob_001.rotation_euler = (1.571, 0.0, 0.0)
ob_001.scale = (0.1792, 0.1792, 0.1792)
ob_x_1.location = (0.115, 0.1571, 0.2874)
ob_x_1.rotation_euler = (1.577, 1.62, 0.006182)
ob_x_1.scale = (0.1792, 0.1792, 0.2957)
ob_001_1.location = (0.1113, -3.585, 0.1407)
ob_001_1.rotation_euler = (0.006038, 1.63, 0.005603)
ob_001_1.scale = (1.0, 1.0, 1.12)

# ---- collection membership
scene.collection.objects.link(ob_x)
scene.collection.objects.link(ob_002)
scene.collection.objects.link(ob_001)
scene.collection.objects.link(ob_x_1)
scene.collection.objects.link(ob_001_1)

# ---- scene / render settings (as saved in the file)
scene.frame_start = 1; scene.frame_end = 250; scene.frame_set(1)
scene.render.engine = 'BLENDER_EEVEE_NEXT'
scene.cycles.sampling_pattern = 'TABULATED_SOBOL'
bpy.context.view_layer.update()

# ---- added for rendering (the .blend has no active camera and no usable light): camera, sun
cam_auto = bpy.data.cameras.new('AutoCamera')
cam_auto.lens = 50.0
cam_auto.sensor_width = 36.0
cam_auto.clip_end = 1000.0
ob_auto_camera = bpy.data.objects.new('AutoCamera', cam_auto)
scene.collection.objects.link(ob_auto_camera)
ob_auto_camera.location = (8.29486, -10.9366, 6.54722)
ob_auto_camera.rotation_euler = (1.09748, -7.21219e-08, 0.694738)
scene.camera = ob_auto_camera
light_auto_sun = bpy.data.lights.new('AutoSun', 'SUN')
light_auto_sun.energy = 3.0
light_auto_sun.angle = 0.0523599
ob_auto_sun = bpy.data.objects.new('AutoSun', light_auto_sun)
scene.collection.objects.link(ob_auto_sun)
ob_auto_sun.rotation_euler = (0.872665, 0.174533, 0.523599)
bpy.context.view_layer.update()
